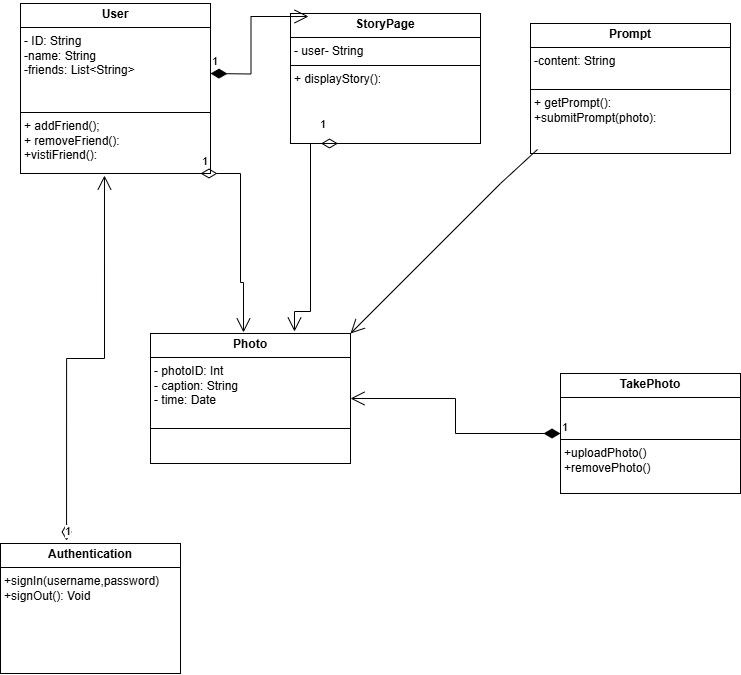

The diagram above was exported from draw.io. Its source (the exported page's mxGraphModel, read from the mxfile embedded in the PNG):
<mxGraphModel dx="993" dy="1136" grid="1" gridSize="10" guides="1" tooltips="1" connect="1" arrows="1" fold="1" page="1" pageScale="1" pageWidth="827" pageHeight="1169" math="0" shadow="0">
  <root>
    <mxCell id="WIyWlLk6GJQsqaUBKTNV-0" />
    <mxCell id="WIyWlLk6GJQsqaUBKTNV-1" parent="WIyWlLk6GJQsqaUBKTNV-0" />
    <mxCell id="KvbgMQtbte0Xc_4Xp2G5-4" value="&lt;p style=&quot;margin:0px;margin-top:4px;text-align:center;&quot;&gt;&lt;b&gt;User&lt;/b&gt;&lt;/p&gt;&lt;hr size=&quot;1&quot; style=&quot;border-style:solid;&quot;&gt;&lt;p style=&quot;margin:0px;margin-left:4px;&quot;&gt;- ID: String&lt;/p&gt;&lt;p style=&quot;margin:0px;margin-left:4px;&quot;&gt;-name: String&lt;/p&gt;&lt;p style=&quot;margin:0px;margin-left:4px;&quot;&gt;-friends: List&amp;lt;String&amp;gt;&lt;/p&gt;&lt;p style=&quot;margin:0px;margin-left:4px;&quot;&gt;&lt;br&gt;&lt;/p&gt;&lt;p style=&quot;margin:0px;margin-left:4px;&quot;&gt;&lt;br&gt;&lt;/p&gt;&lt;hr size=&quot;1&quot; style=&quot;border-style:solid;&quot;&gt;&lt;p style=&quot;margin:0px;margin-left:4px;&quot;&gt;+ addFriend();&lt;/p&gt;&lt;p style=&quot;margin:0px;margin-left:4px;&quot;&gt;+ removeFriend():&lt;/p&gt;&lt;p style=&quot;margin:0px;margin-left:4px;&quot;&gt;+vistiFriend():&lt;/p&gt;&lt;p style=&quot;margin:0px;margin-left:4px;&quot;&gt;&lt;br&gt;&lt;/p&gt;&lt;p style=&quot;margin:0px;margin-left:4px;&quot;&gt;&lt;br&gt;&lt;/p&gt;" style="verticalAlign=top;align=left;overflow=fill;html=1;whiteSpace=wrap;" vertex="1" parent="WIyWlLk6GJQsqaUBKTNV-1">
      <mxGeometry x="60" y="70" width="190" height="170" as="geometry" />
    </mxCell>
    <mxCell id="KvbgMQtbte0Xc_4Xp2G5-5" value="&lt;p style=&quot;margin:0px;margin-top:4px;text-align:center;&quot;&gt;&lt;b&gt;Photo&lt;/b&gt;&lt;/p&gt;&lt;hr size=&quot;1&quot; style=&quot;border-style:solid;&quot;&gt;&lt;p style=&quot;margin:0px;margin-left:4px;&quot;&gt;- photoID: Int&lt;/p&gt;&lt;p style=&quot;margin:0px;margin-left:4px;&quot;&gt;&lt;span style=&quot;background-color: transparent; color: light-dark(rgb(0, 0, 0), rgb(255, 255, 255));&quot;&gt;- caption: String&lt;/span&gt;&lt;/p&gt;&lt;p style=&quot;margin:0px;margin-left:4px;&quot;&gt;&lt;span style=&quot;background-color: transparent; color: light-dark(rgb(0, 0, 0), rgb(255, 255, 255));&quot;&gt;- time: Date&lt;/span&gt;&lt;/p&gt;&lt;p style=&quot;margin:0px;margin-left:4px;&quot;&gt;&lt;span style=&quot;background-color: transparent; color: light-dark(rgb(0, 0, 0), rgb(255, 255, 255));&quot;&gt;&amp;nbsp;&lt;/span&gt;&lt;/p&gt;&lt;hr size=&quot;1&quot; style=&quot;border-style:solid;&quot;&gt;&lt;p style=&quot;margin:0px;margin-left:4px;&quot;&gt;&lt;br&gt;&lt;/p&gt;" style="verticalAlign=top;align=left;overflow=fill;html=1;whiteSpace=wrap;" vertex="1" parent="WIyWlLk6GJQsqaUBKTNV-1">
      <mxGeometry x="190" y="400" width="200" height="130" as="geometry" />
    </mxCell>
    <mxCell id="KvbgMQtbte0Xc_4Xp2G5-6" value="&lt;p style=&quot;margin:0px;margin-top:4px;text-align:center;&quot;&gt;&lt;b&gt;Authentication&lt;/b&gt;&lt;/p&gt;&lt;hr size=&quot;1&quot; style=&quot;border-style:solid;&quot;&gt;&lt;p style=&quot;margin:0px;margin-left:4px;&quot;&gt;&lt;span style=&quot;background-color: transparent; color: light-dark(rgb(0, 0, 0), rgb(255, 255, 255));&quot;&gt;+signIn(username,password)&lt;/span&gt;&lt;/p&gt;&lt;p style=&quot;margin:0px;margin-left:4px;&quot;&gt;&lt;span style=&quot;background-color: transparent; color: light-dark(rgb(0, 0, 0), rgb(255, 255, 255));&quot;&gt;+signOut(): Void&lt;/span&gt;&lt;/p&gt;" style="verticalAlign=top;align=left;overflow=fill;html=1;whiteSpace=wrap;" vertex="1" parent="WIyWlLk6GJQsqaUBKTNV-1">
      <mxGeometry x="40" y="610" width="180" height="130" as="geometry" />
    </mxCell>
    <mxCell id="KvbgMQtbte0Xc_4Xp2G5-12" value="&lt;p style=&quot;margin:0px;margin-top:4px;text-align:center;&quot;&gt;&lt;b&gt;TakePhoto&lt;/b&gt;&lt;/p&gt;&lt;hr size=&quot;1&quot; style=&quot;border-style:solid;&quot;&gt;&lt;p style=&quot;margin:0px;margin-left:4px;&quot;&gt;&lt;br&gt;&lt;/p&gt;&lt;p style=&quot;margin:0px;margin-left:4px;&quot;&gt;&lt;span style=&quot;background-color: transparent; color: light-dark(rgb(0, 0, 0), rgb(255, 255, 255));&quot;&gt;&amp;nbsp;&lt;/span&gt;&lt;/p&gt;&lt;hr size=&quot;1&quot; style=&quot;border-style:solid;&quot;&gt;&lt;p style=&quot;margin:0px;margin-left:4px;&quot;&gt;+uploadPhoto()&lt;/p&gt;&lt;p style=&quot;margin:0px;margin-left:4px;&quot;&gt;+removePhoto()&lt;/p&gt;&lt;p style=&quot;margin:0px;margin-left:4px;&quot;&gt;&lt;br&gt;&lt;/p&gt;" style="verticalAlign=top;align=left;overflow=fill;html=1;whiteSpace=wrap;" vertex="1" parent="WIyWlLk6GJQsqaUBKTNV-1">
      <mxGeometry x="600" y="440" width="180" height="120" as="geometry" />
    </mxCell>
    <mxCell id="KvbgMQtbte0Xc_4Xp2G5-13" value="&lt;p style=&quot;margin:0px;margin-top:4px;text-align:center;&quot;&gt;&lt;b&gt;Prompt&lt;/b&gt;&lt;/p&gt;&lt;hr size=&quot;1&quot; style=&quot;border-style:solid;&quot;&gt;&lt;p style=&quot;margin:0px;margin-left:4px;&quot;&gt;-content: String&lt;/p&gt;&lt;p style=&quot;margin:0px;margin-left:4px;&quot;&gt;&lt;br&gt;&lt;/p&gt;&lt;hr size=&quot;1&quot; style=&quot;border-style:solid;&quot;&gt;&lt;p style=&quot;margin:0px;margin-left:4px;&quot;&gt;+ getPrompt():&amp;nbsp;&lt;/p&gt;&lt;p style=&quot;margin:0px;margin-left:4px;&quot;&gt;+submitPrompt(photo):&amp;nbsp;&lt;/p&gt;" style="verticalAlign=top;align=left;overflow=fill;html=1;whiteSpace=wrap;" vertex="1" parent="WIyWlLk6GJQsqaUBKTNV-1">
      <mxGeometry x="570" y="90" width="200" height="130" as="geometry" />
    </mxCell>
    <mxCell id="KvbgMQtbte0Xc_4Xp2G5-14" value="&lt;p style=&quot;margin:0px;margin-top:4px;text-align:center;&quot;&gt;&lt;b&gt;StoryPage&lt;/b&gt;&lt;/p&gt;&lt;hr size=&quot;1&quot; style=&quot;border-style:solid;&quot;&gt;&lt;p style=&quot;margin:0px;margin-left:4px;&quot;&gt;- user- String&lt;/p&gt;&lt;hr size=&quot;1&quot; style=&quot;border-style:solid;&quot;&gt;&lt;p style=&quot;margin:0px;margin-left:4px;&quot;&gt;+ displayStory():&lt;/p&gt;" style="verticalAlign=top;align=left;overflow=fill;html=1;whiteSpace=wrap;" vertex="1" parent="WIyWlLk6GJQsqaUBKTNV-1">
      <mxGeometry x="330" y="80" width="190" height="130" as="geometry" />
    </mxCell>
    <mxCell id="KvbgMQtbte0Xc_4Xp2G5-15" value="1" style="endArrow=open;html=1;endSize=12;startArrow=diamondThin;startSize=14;startFill=0;edgeStyle=orthogonalEdgeStyle;align=left;verticalAlign=bottom;rounded=0;entryX=0.465;entryY=-0.008;entryDx=0;entryDy=0;entryPerimeter=0;" edge="1" parent="WIyWlLk6GJQsqaUBKTNV-1" target="KvbgMQtbte0Xc_4Xp2G5-5">
      <mxGeometry x="-1" y="3" relative="1" as="geometry">
        <mxPoint x="240" y="240" as="sourcePoint" />
        <mxPoint x="400" y="240" as="targetPoint" />
        <Array as="points">
          <mxPoint x="280" y="240" />
          <mxPoint x="280" y="349" />
        </Array>
      </mxGeometry>
    </mxCell>
    <mxCell id="KvbgMQtbte0Xc_4Xp2G5-16" value="1" style="endArrow=open;html=1;endSize=12;startArrow=diamondThin;startSize=14;startFill=1;edgeStyle=orthogonalEdgeStyle;align=left;verticalAlign=bottom;rounded=0;entryX=0.095;entryY=0.023;entryDx=0;entryDy=0;entryPerimeter=0;" edge="1" parent="WIyWlLk6GJQsqaUBKTNV-1" target="KvbgMQtbte0Xc_4Xp2G5-14">
      <mxGeometry x="-1" y="3" relative="1" as="geometry">
        <mxPoint x="250" y="140" as="sourcePoint" />
        <mxPoint x="410" y="140" as="targetPoint" />
      </mxGeometry>
    </mxCell>
    <mxCell id="KvbgMQtbte0Xc_4Xp2G5-20" value="" style="endArrow=open;endFill=1;endSize=12;html=1;rounded=0;exitX=0.035;exitY=0.969;exitDx=0;exitDy=0;exitPerimeter=0;entryX=1;entryY=0;entryDx=0;entryDy=0;" edge="1" parent="WIyWlLk6GJQsqaUBKTNV-1" source="KvbgMQtbte0Xc_4Xp2G5-13" target="KvbgMQtbte0Xc_4Xp2G5-5">
      <mxGeometry width="160" relative="1" as="geometry">
        <mxPoint x="330" y="380" as="sourcePoint" />
        <mxPoint x="490" y="380" as="targetPoint" />
        <Array as="points">
          <mxPoint x="540" y="250" />
        </Array>
      </mxGeometry>
    </mxCell>
    <mxCell id="KvbgMQtbte0Xc_4Xp2G5-21" value="1" style="endArrow=open;html=1;endSize=12;startArrow=diamondThin;startSize=14;startFill=1;edgeStyle=orthogonalEdgeStyle;align=left;verticalAlign=bottom;rounded=0;entryX=1;entryY=0.5;entryDx=0;entryDy=0;exitX=0;exitY=0.5;exitDx=0;exitDy=0;" edge="1" parent="WIyWlLk6GJQsqaUBKTNV-1" source="KvbgMQtbte0Xc_4Xp2G5-12" target="KvbgMQtbte0Xc_4Xp2G5-5">
      <mxGeometry x="-1" y="3" relative="1" as="geometry">
        <mxPoint x="330" y="380" as="sourcePoint" />
        <mxPoint x="490" y="380" as="targetPoint" />
      </mxGeometry>
    </mxCell>
    <mxCell id="KvbgMQtbte0Xc_4Xp2G5-22" value="1" style="endArrow=open;html=1;endSize=12;startArrow=diamondThin;startSize=14;startFill=0;edgeStyle=orthogonalEdgeStyle;align=left;verticalAlign=bottom;rounded=0;exitX=0.367;exitY=-0.023;exitDx=0;exitDy=0;exitPerimeter=0;entryX=0.442;entryY=1.012;entryDx=0;entryDy=0;entryPerimeter=0;" edge="1" parent="WIyWlLk6GJQsqaUBKTNV-1" source="KvbgMQtbte0Xc_4Xp2G5-6" target="KvbgMQtbte0Xc_4Xp2G5-4">
      <mxGeometry x="-1" y="3" relative="1" as="geometry">
        <mxPoint x="330" y="380" as="sourcePoint" />
        <mxPoint x="490" y="380" as="targetPoint" />
      </mxGeometry>
    </mxCell>
    <mxCell id="KvbgMQtbte0Xc_4Xp2G5-23" value="1" style="endArrow=open;html=1;endSize=12;startArrow=diamondThin;startSize=14;startFill=0;edgeStyle=orthogonalEdgeStyle;align=left;verticalAlign=bottom;rounded=0;exitX=0.25;exitY=1;exitDx=0;exitDy=0;entryX=0.72;entryY=-0.015;entryDx=0;entryDy=0;entryPerimeter=0;" edge="1" parent="WIyWlLk6GJQsqaUBKTNV-1" source="KvbgMQtbte0Xc_4Xp2G5-14" target="KvbgMQtbte0Xc_4Xp2G5-5">
      <mxGeometry x="-0.8235" y="-10" relative="1" as="geometry">
        <mxPoint x="350" y="320" as="sourcePoint" />
        <mxPoint x="510" y="320" as="targetPoint" />
        <Array as="points">
          <mxPoint x="350" y="210" />
          <mxPoint x="350" y="378" />
        </Array>
        <mxPoint as="offset" />
      </mxGeometry>
    </mxCell>
  </root>
</mxGraphModel>